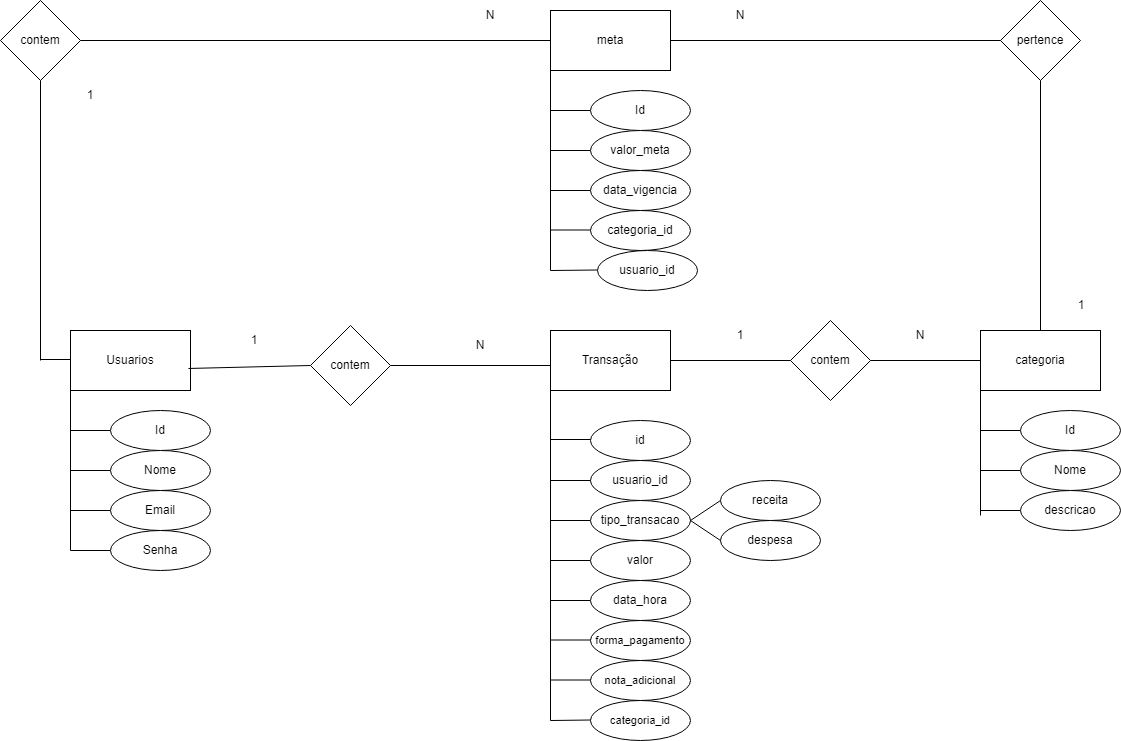

The diagram above was exported from draw.io. Its source (the exported page's mxGraphModel, read from the mxfile embedded in the PNG):
<mxGraphModel dx="954" dy="1761" grid="1" gridSize="10" guides="1" tooltips="1" connect="1" arrows="1" fold="1" page="1" pageScale="1" pageWidth="827" pageHeight="1169" math="0" shadow="0">
  <root>
    <mxCell id="0" />
    <mxCell id="1" parent="0" />
    <mxCell id="POeLBxjwD15rbcfgWVZ4-6" value="Usuarios" style="rounded=0;whiteSpace=wrap;html=1;" parent="1" vertex="1">
      <mxGeometry x="200" y="160" width="120" height="60" as="geometry" />
    </mxCell>
    <mxCell id="POeLBxjwD15rbcfgWVZ4-11" value="" style="endArrow=none;html=1;rounded=0;entryX=0;entryY=1;entryDx=0;entryDy=0;" parent="1" target="POeLBxjwD15rbcfgWVZ4-6" edge="1">
      <mxGeometry width="50" height="50" relative="1" as="geometry">
        <mxPoint x="200" y="380" as="sourcePoint" />
        <mxPoint x="410" y="280" as="targetPoint" />
      </mxGeometry>
    </mxCell>
    <mxCell id="POeLBxjwD15rbcfgWVZ4-13" value="" style="endArrow=none;html=1;rounded=0;" parent="1" edge="1">
      <mxGeometry width="50" height="50" relative="1" as="geometry">
        <mxPoint x="200" y="300" as="sourcePoint" />
        <mxPoint x="240" y="300" as="targetPoint" />
      </mxGeometry>
    </mxCell>
    <mxCell id="POeLBxjwD15rbcfgWVZ4-14" value="Nome" style="ellipse;whiteSpace=wrap;html=1;" parent="1" vertex="1">
      <mxGeometry x="240" y="280" width="100" height="40" as="geometry" />
    </mxCell>
    <mxCell id="POeLBxjwD15rbcfgWVZ4-15" value="" style="endArrow=none;html=1;rounded=0;" parent="1" edge="1">
      <mxGeometry width="50" height="50" relative="1" as="geometry">
        <mxPoint x="200" y="340" as="sourcePoint" />
        <mxPoint x="240" y="340" as="targetPoint" />
      </mxGeometry>
    </mxCell>
    <mxCell id="POeLBxjwD15rbcfgWVZ4-16" value="Email" style="ellipse;whiteSpace=wrap;html=1;" parent="1" vertex="1">
      <mxGeometry x="240" y="320" width="100" height="40" as="geometry" />
    </mxCell>
    <mxCell id="POeLBxjwD15rbcfgWVZ4-17" value="" style="endArrow=none;html=1;rounded=0;" parent="1" edge="1">
      <mxGeometry width="50" height="50" relative="1" as="geometry">
        <mxPoint x="200" y="380" as="sourcePoint" />
        <mxPoint x="240" y="380" as="targetPoint" />
      </mxGeometry>
    </mxCell>
    <mxCell id="POeLBxjwD15rbcfgWVZ4-18" value="Senha" style="ellipse;whiteSpace=wrap;html=1;" parent="1" vertex="1">
      <mxGeometry x="240" y="360" width="100" height="40" as="geometry" />
    </mxCell>
    <mxCell id="POeLBxjwD15rbcfgWVZ4-19" value="Transação" style="rounded=0;whiteSpace=wrap;html=1;" parent="1" vertex="1">
      <mxGeometry x="680" y="160" width="120" height="60" as="geometry" />
    </mxCell>
    <mxCell id="POeLBxjwD15rbcfgWVZ4-20" value="" style="endArrow=none;html=1;rounded=0;entryX=0;entryY=1;entryDx=0;entryDy=0;" parent="1" target="POeLBxjwD15rbcfgWVZ4-19" edge="1">
      <mxGeometry width="50" height="50" relative="1" as="geometry">
        <mxPoint x="680" y="550" as="sourcePoint" />
        <mxPoint x="890" y="280" as="targetPoint" />
      </mxGeometry>
    </mxCell>
    <mxCell id="POeLBxjwD15rbcfgWVZ4-21" value="" style="endArrow=none;html=1;rounded=0;" parent="1" edge="1">
      <mxGeometry width="50" height="50" relative="1" as="geometry">
        <mxPoint x="680" y="350" as="sourcePoint" />
        <mxPoint x="720" y="350" as="targetPoint" />
      </mxGeometry>
    </mxCell>
    <mxCell id="POeLBxjwD15rbcfgWVZ4-22" value="tipo_transacao" style="ellipse;whiteSpace=wrap;html=1;" parent="1" vertex="1">
      <mxGeometry x="720" y="330" width="100" height="40" as="geometry" />
    </mxCell>
    <mxCell id="POeLBxjwD15rbcfgWVZ4-23" value="" style="endArrow=none;html=1;rounded=0;" parent="1" edge="1">
      <mxGeometry width="50" height="50" relative="1" as="geometry">
        <mxPoint x="680" y="390" as="sourcePoint" />
        <mxPoint x="720" y="390" as="targetPoint" />
      </mxGeometry>
    </mxCell>
    <mxCell id="POeLBxjwD15rbcfgWVZ4-24" value="valor" style="ellipse;whiteSpace=wrap;html=1;" parent="1" vertex="1">
      <mxGeometry x="720" y="370" width="100" height="40" as="geometry" />
    </mxCell>
    <mxCell id="POeLBxjwD15rbcfgWVZ4-25" value="" style="endArrow=none;html=1;rounded=0;" parent="1" edge="1">
      <mxGeometry width="50" height="50" relative="1" as="geometry">
        <mxPoint x="680" y="430" as="sourcePoint" />
        <mxPoint x="720" y="430" as="targetPoint" />
      </mxGeometry>
    </mxCell>
    <mxCell id="POeLBxjwD15rbcfgWVZ4-26" value="data_hora" style="ellipse;whiteSpace=wrap;html=1;" parent="1" vertex="1">
      <mxGeometry x="720" y="410" width="100" height="40" as="geometry" />
    </mxCell>
    <mxCell id="POeLBxjwD15rbcfgWVZ4-29" value="" style="endArrow=none;html=1;rounded=0;" parent="1" edge="1">
      <mxGeometry width="50" height="50" relative="1" as="geometry">
        <mxPoint x="200" y="260" as="sourcePoint" />
        <mxPoint x="240" y="260" as="targetPoint" />
      </mxGeometry>
    </mxCell>
    <mxCell id="POeLBxjwD15rbcfgWVZ4-30" value="Id" style="ellipse;whiteSpace=wrap;html=1;" parent="1" vertex="1">
      <mxGeometry x="240" y="240" width="100" height="40" as="geometry" />
    </mxCell>
    <mxCell id="POeLBxjwD15rbcfgWVZ4-31" value="id" style="ellipse;whiteSpace=wrap;html=1;" parent="1" vertex="1">
      <mxGeometry x="720" y="250" width="100" height="40" as="geometry" />
    </mxCell>
    <mxCell id="POeLBxjwD15rbcfgWVZ4-33" value="" style="endArrow=none;html=1;rounded=0;exitX=1;exitY=0.5;exitDx=0;exitDy=0;" parent="1" source="POeLBxjwD15rbcfgWVZ4-22" edge="1">
      <mxGeometry width="50" height="50" relative="1" as="geometry">
        <mxPoint x="830" y="335" as="sourcePoint" />
        <mxPoint x="850" y="330" as="targetPoint" />
      </mxGeometry>
    </mxCell>
    <mxCell id="POeLBxjwD15rbcfgWVZ4-35" value="receita" style="ellipse;whiteSpace=wrap;html=1;" parent="1" vertex="1">
      <mxGeometry x="850" y="310" width="100" height="40" as="geometry" />
    </mxCell>
    <mxCell id="POeLBxjwD15rbcfgWVZ4-36" value="despesa" style="ellipse;whiteSpace=wrap;html=1;" parent="1" vertex="1">
      <mxGeometry x="850" y="350" width="100" height="40" as="geometry" />
    </mxCell>
    <mxCell id="POeLBxjwD15rbcfgWVZ4-37" value="" style="endArrow=none;html=1;rounded=0;entryX=0;entryY=0.5;entryDx=0;entryDy=0;" parent="1" target="POeLBxjwD15rbcfgWVZ4-36" edge="1">
      <mxGeometry width="50" height="50" relative="1" as="geometry">
        <mxPoint x="820" y="350" as="sourcePoint" />
        <mxPoint x="860" y="340" as="targetPoint" />
      </mxGeometry>
    </mxCell>
    <mxCell id="POeLBxjwD15rbcfgWVZ4-38" value="" style="endArrow=none;html=1;rounded=0;" parent="1" edge="1">
      <mxGeometry width="50" height="50" relative="1" as="geometry">
        <mxPoint x="680" y="269" as="sourcePoint" />
        <mxPoint x="720" y="269" as="targetPoint" />
      </mxGeometry>
    </mxCell>
    <mxCell id="POeLBxjwD15rbcfgWVZ4-39" value="&lt;font style=&quot;font-size: 11px;&quot;&gt;forma_pagamento&lt;/font&gt;" style="ellipse;whiteSpace=wrap;html=1;" parent="1" vertex="1">
      <mxGeometry x="720" y="450" width="100" height="40" as="geometry" />
    </mxCell>
    <mxCell id="POeLBxjwD15rbcfgWVZ4-40" value="&lt;span style=&quot;font-size: 11px;&quot;&gt;nota_adicional&lt;/span&gt;" style="ellipse;whiteSpace=wrap;html=1;" parent="1" vertex="1">
      <mxGeometry x="720" y="490" width="100" height="40" as="geometry" />
    </mxCell>
    <mxCell id="POeLBxjwD15rbcfgWVZ4-42" value="" style="endArrow=none;html=1;rounded=0;" parent="1" edge="1">
      <mxGeometry width="50" height="50" relative="1" as="geometry">
        <mxPoint x="680" y="509.5" as="sourcePoint" />
        <mxPoint x="720" y="509.5" as="targetPoint" />
      </mxGeometry>
    </mxCell>
    <mxCell id="POeLBxjwD15rbcfgWVZ4-43" value="" style="endArrow=none;html=1;rounded=0;" parent="1" edge="1">
      <mxGeometry width="50" height="50" relative="1" as="geometry">
        <mxPoint x="680" y="469.5" as="sourcePoint" />
        <mxPoint x="720" y="469.5" as="targetPoint" />
      </mxGeometry>
    </mxCell>
    <mxCell id="POeLBxjwD15rbcfgWVZ4-44" value="&lt;span style=&quot;font-size: 11px;&quot;&gt;categoria_id&lt;/span&gt;" style="ellipse;whiteSpace=wrap;html=1;" parent="1" vertex="1">
      <mxGeometry x="720" y="530" width="100" height="40" as="geometry" />
    </mxCell>
    <mxCell id="POeLBxjwD15rbcfgWVZ4-45" value="" style="endArrow=none;html=1;rounded=0;" parent="1" edge="1">
      <mxGeometry width="50" height="50" relative="1" as="geometry">
        <mxPoint x="680" y="550" as="sourcePoint" />
        <mxPoint x="720" y="549.5" as="targetPoint" />
      </mxGeometry>
    </mxCell>
    <mxCell id="POeLBxjwD15rbcfgWVZ4-46" value="categoria" style="rounded=0;whiteSpace=wrap;html=1;" parent="1" vertex="1">
      <mxGeometry x="1110" y="160" width="120" height="60" as="geometry" />
    </mxCell>
    <mxCell id="POeLBxjwD15rbcfgWVZ4-47" value="" style="endArrow=none;html=1;rounded=0;entryX=0;entryY=1;entryDx=0;entryDy=0;" parent="1" target="POeLBxjwD15rbcfgWVZ4-46" edge="1">
      <mxGeometry width="50" height="50" relative="1" as="geometry">
        <mxPoint x="1110" y="345" as="sourcePoint" />
        <mxPoint x="1320" y="280" as="targetPoint" />
      </mxGeometry>
    </mxCell>
    <mxCell id="POeLBxjwD15rbcfgWVZ4-48" value="" style="endArrow=none;html=1;rounded=0;" parent="1" edge="1">
      <mxGeometry width="50" height="50" relative="1" as="geometry">
        <mxPoint x="1110" y="300" as="sourcePoint" />
        <mxPoint x="1150" y="300" as="targetPoint" />
      </mxGeometry>
    </mxCell>
    <mxCell id="POeLBxjwD15rbcfgWVZ4-49" value="Nome" style="ellipse;whiteSpace=wrap;html=1;" parent="1" vertex="1">
      <mxGeometry x="1150" y="280" width="100" height="40" as="geometry" />
    </mxCell>
    <mxCell id="POeLBxjwD15rbcfgWVZ4-50" value="" style="endArrow=none;html=1;rounded=0;" parent="1" edge="1">
      <mxGeometry width="50" height="50" relative="1" as="geometry">
        <mxPoint x="1110" y="340" as="sourcePoint" />
        <mxPoint x="1150" y="340" as="targetPoint" />
      </mxGeometry>
    </mxCell>
    <mxCell id="POeLBxjwD15rbcfgWVZ4-51" value="descricao" style="ellipse;whiteSpace=wrap;html=1;" parent="1" vertex="1">
      <mxGeometry x="1150" y="320" width="100" height="40" as="geometry" />
    </mxCell>
    <mxCell id="POeLBxjwD15rbcfgWVZ4-54" value="" style="endArrow=none;html=1;rounded=0;" parent="1" edge="1">
      <mxGeometry width="50" height="50" relative="1" as="geometry">
        <mxPoint x="1110" y="260" as="sourcePoint" />
        <mxPoint x="1150" y="260" as="targetPoint" />
      </mxGeometry>
    </mxCell>
    <mxCell id="POeLBxjwD15rbcfgWVZ4-55" value="Id" style="ellipse;whiteSpace=wrap;html=1;" parent="1" vertex="1">
      <mxGeometry x="1150" y="240" width="100" height="40" as="geometry" />
    </mxCell>
    <mxCell id="POeLBxjwD15rbcfgWVZ4-56" value="meta" style="rounded=0;whiteSpace=wrap;html=1;" parent="1" vertex="1">
      <mxGeometry x="680" y="-160" width="120" height="60" as="geometry" />
    </mxCell>
    <mxCell id="POeLBxjwD15rbcfgWVZ4-57" value="" style="endArrow=none;html=1;rounded=0;entryX=0;entryY=1;entryDx=0;entryDy=0;" parent="1" target="POeLBxjwD15rbcfgWVZ4-56" edge="1">
      <mxGeometry width="50" height="50" relative="1" as="geometry">
        <mxPoint x="680" y="100" as="sourcePoint" />
        <mxPoint x="890" y="-40" as="targetPoint" />
      </mxGeometry>
    </mxCell>
    <mxCell id="POeLBxjwD15rbcfgWVZ4-58" value="" style="endArrow=none;html=1;rounded=0;" parent="1" edge="1">
      <mxGeometry width="50" height="50" relative="1" as="geometry">
        <mxPoint x="680" y="-20" as="sourcePoint" />
        <mxPoint x="720" y="-20" as="targetPoint" />
      </mxGeometry>
    </mxCell>
    <mxCell id="POeLBxjwD15rbcfgWVZ4-59" value="valor_meta" style="ellipse;whiteSpace=wrap;html=1;" parent="1" vertex="1">
      <mxGeometry x="720" y="-40" width="100" height="40" as="geometry" />
    </mxCell>
    <mxCell id="POeLBxjwD15rbcfgWVZ4-60" value="" style="endArrow=none;html=1;rounded=0;" parent="1" edge="1">
      <mxGeometry width="50" height="50" relative="1" as="geometry">
        <mxPoint x="680" y="20" as="sourcePoint" />
        <mxPoint x="720" y="20" as="targetPoint" />
      </mxGeometry>
    </mxCell>
    <mxCell id="POeLBxjwD15rbcfgWVZ4-61" value="data_vigencia" style="ellipse;whiteSpace=wrap;html=1;" parent="1" vertex="1">
      <mxGeometry x="720" width="100" height="40" as="geometry" />
    </mxCell>
    <mxCell id="POeLBxjwD15rbcfgWVZ4-62" value="" style="endArrow=none;html=1;rounded=0;" parent="1" edge="1">
      <mxGeometry width="50" height="50" relative="1" as="geometry">
        <mxPoint x="680" y="-60" as="sourcePoint" />
        <mxPoint x="720" y="-60" as="targetPoint" />
      </mxGeometry>
    </mxCell>
    <mxCell id="POeLBxjwD15rbcfgWVZ4-63" value="Id" style="ellipse;whiteSpace=wrap;html=1;" parent="1" vertex="1">
      <mxGeometry x="720" y="-80" width="100" height="40" as="geometry" />
    </mxCell>
    <mxCell id="POeLBxjwD15rbcfgWVZ4-64" value="contem" style="rhombus;whiteSpace=wrap;html=1;" parent="1" vertex="1">
      <mxGeometry x="440" y="155" width="80" height="80" as="geometry" />
    </mxCell>
    <mxCell id="POeLBxjwD15rbcfgWVZ4-65" value="" style="endArrow=none;html=1;rounded=0;entryX=0;entryY=0.5;entryDx=0;entryDy=0;exitX=0.983;exitY=0.633;exitDx=0;exitDy=0;exitPerimeter=0;" parent="1" source="POeLBxjwD15rbcfgWVZ4-6" target="POeLBxjwD15rbcfgWVZ4-64" edge="1">
      <mxGeometry width="50" height="50" relative="1" as="geometry">
        <mxPoint x="320" y="195" as="sourcePoint" />
        <mxPoint x="370" y="145" as="targetPoint" />
      </mxGeometry>
    </mxCell>
    <mxCell id="POeLBxjwD15rbcfgWVZ4-66" value="" style="endArrow=none;html=1;rounded=0;exitX=1;exitY=0.5;exitDx=0;exitDy=0;" parent="1" source="POeLBxjwD15rbcfgWVZ4-64" edge="1">
      <mxGeometry width="50" height="50" relative="1" as="geometry">
        <mxPoint x="544" y="205" as="sourcePoint" />
        <mxPoint x="680" y="195" as="targetPoint" />
      </mxGeometry>
    </mxCell>
    <mxCell id="POeLBxjwD15rbcfgWVZ4-67" value="" style="endArrow=none;html=1;rounded=0;entryX=0;entryY=0.5;entryDx=0;entryDy=0;exitX=1;exitY=0.5;exitDx=0;exitDy=0;" parent="1" source="POeLBxjwD15rbcfgWVZ4-72" target="POeLBxjwD15rbcfgWVZ4-46" edge="1">
      <mxGeometry width="50" height="50" relative="1" as="geometry">
        <mxPoint x="1020" y="210" as="sourcePoint" />
        <mxPoint x="1070" y="160" as="targetPoint" />
      </mxGeometry>
    </mxCell>
    <mxCell id="POeLBxjwD15rbcfgWVZ4-69" value="1" style="text;html=1;align=center;verticalAlign=middle;whiteSpace=wrap;rounded=0;" parent="1" vertex="1">
      <mxGeometry x="354" y="155" width="60" height="30" as="geometry" />
    </mxCell>
    <mxCell id="POeLBxjwD15rbcfgWVZ4-70" value="N" style="text;html=1;align=center;verticalAlign=middle;whiteSpace=wrap;rounded=0;" parent="1" vertex="1">
      <mxGeometry x="580" y="160" width="60" height="30" as="geometry" />
    </mxCell>
    <mxCell id="POeLBxjwD15rbcfgWVZ4-72" value="contem" style="rhombus;whiteSpace=wrap;html=1;" parent="1" vertex="1">
      <mxGeometry x="920" y="150" width="80" height="80" as="geometry" />
    </mxCell>
    <mxCell id="POeLBxjwD15rbcfgWVZ4-73" value="" style="endArrow=none;html=1;rounded=0;exitX=1;exitY=0.5;exitDx=0;exitDy=0;" parent="1" target="POeLBxjwD15rbcfgWVZ4-72" edge="1">
      <mxGeometry width="50" height="50" relative="1" as="geometry">
        <mxPoint x="800" y="190" as="sourcePoint" />
        <mxPoint x="900" y="200" as="targetPoint" />
      </mxGeometry>
    </mxCell>
    <mxCell id="POeLBxjwD15rbcfgWVZ4-75" value="1" style="text;html=1;align=center;verticalAlign=middle;whiteSpace=wrap;rounded=0;" parent="1" vertex="1">
      <mxGeometry x="840" y="150" width="60" height="30" as="geometry" />
    </mxCell>
    <mxCell id="POeLBxjwD15rbcfgWVZ4-76" value="N" style="text;html=1;align=center;verticalAlign=middle;whiteSpace=wrap;rounded=0;" parent="1" vertex="1">
      <mxGeometry x="1020" y="150" width="60" height="30" as="geometry" />
    </mxCell>
    <mxCell id="y9nDA7qnq3AyLQbDRmra-1" value="usuario_id" style="ellipse;whiteSpace=wrap;html=1;" parent="1" vertex="1">
      <mxGeometry x="720" y="290" width="100" height="40" as="geometry" />
    </mxCell>
    <mxCell id="y9nDA7qnq3AyLQbDRmra-2" value="" style="endArrow=none;html=1;rounded=0;" parent="1" edge="1">
      <mxGeometry width="50" height="50" relative="1" as="geometry">
        <mxPoint x="680" y="310" as="sourcePoint" />
        <mxPoint x="720" y="310" as="targetPoint" />
      </mxGeometry>
    </mxCell>
    <mxCell id="y9nDA7qnq3AyLQbDRmra-3" value="contem" style="rhombus;whiteSpace=wrap;html=1;" parent="1" vertex="1">
      <mxGeometry x="130" y="-170" width="80" height="80" as="geometry" />
    </mxCell>
    <mxCell id="y9nDA7qnq3AyLQbDRmra-4" value="" style="endArrow=none;html=1;rounded=0;entryX=0;entryY=0.5;entryDx=0;entryDy=0;" parent="1" edge="1">
      <mxGeometry width="50" height="50" relative="1" as="geometry">
        <mxPoint x="170" y="189" as="sourcePoint" />
        <mxPoint x="200" y="189" as="targetPoint" />
      </mxGeometry>
    </mxCell>
    <mxCell id="y9nDA7qnq3AyLQbDRmra-5" value="" style="endArrow=none;html=1;rounded=0;exitX=0.5;exitY=1;exitDx=0;exitDy=0;" parent="1" source="y9nDA7qnq3AyLQbDRmra-3" edge="1">
      <mxGeometry width="50" height="50" relative="1" as="geometry">
        <mxPoint x="90" y="-90" as="sourcePoint" />
        <mxPoint x="170" y="190" as="targetPoint" />
      </mxGeometry>
    </mxCell>
    <mxCell id="y9nDA7qnq3AyLQbDRmra-8" value="" style="endArrow=none;html=1;rounded=0;entryX=0;entryY=0.5;entryDx=0;entryDy=0;exitX=1;exitY=0.5;exitDx=0;exitDy=0;" parent="1" source="y9nDA7qnq3AyLQbDRmra-3" target="POeLBxjwD15rbcfgWVZ4-56" edge="1">
      <mxGeometry width="50" height="50" relative="1" as="geometry">
        <mxPoint x="267" y="-120" as="sourcePoint" />
        <mxPoint x="827" y="-120" as="targetPoint" />
      </mxGeometry>
    </mxCell>
    <mxCell id="y9nDA7qnq3AyLQbDRmra-9" value="1" style="text;html=1;align=center;verticalAlign=middle;whiteSpace=wrap;rounded=0;" parent="1" vertex="1">
      <mxGeometry x="190" y="-90" width="60" height="30" as="geometry" />
    </mxCell>
    <mxCell id="y9nDA7qnq3AyLQbDRmra-10" value="N" style="text;html=1;align=center;verticalAlign=middle;whiteSpace=wrap;rounded=0;" parent="1" vertex="1">
      <mxGeometry x="590" y="-170" width="60" height="30" as="geometry" />
    </mxCell>
    <mxCell id="y9nDA7qnq3AyLQbDRmra-12" value="pertence" style="rhombus;whiteSpace=wrap;html=1;" parent="1" vertex="1">
      <mxGeometry x="1130" y="-170" width="80" height="80" as="geometry" />
    </mxCell>
    <mxCell id="y9nDA7qnq3AyLQbDRmra-13" value="" style="endArrow=none;html=1;rounded=0;exitX=0.5;exitY=1;exitDx=0;exitDy=0;entryX=0.5;entryY=0;entryDx=0;entryDy=0;" parent="1" source="y9nDA7qnq3AyLQbDRmra-12" target="POeLBxjwD15rbcfgWVZ4-46" edge="1">
      <mxGeometry width="50" height="50" relative="1" as="geometry">
        <mxPoint x="1170" y="-80" as="sourcePoint" />
        <mxPoint x="1170" y="150" as="targetPoint" />
      </mxGeometry>
    </mxCell>
    <mxCell id="y9nDA7qnq3AyLQbDRmra-14" value="" style="endArrow=none;html=1;rounded=0;entryX=0;entryY=0.5;entryDx=0;entryDy=0;exitX=1;exitY=0.5;exitDx=0;exitDy=0;" parent="1" source="POeLBxjwD15rbcfgWVZ4-56" target="y9nDA7qnq3AyLQbDRmra-12" edge="1">
      <mxGeometry width="50" height="50" relative="1" as="geometry">
        <mxPoint x="810" y="-165" as="sourcePoint" />
        <mxPoint x="1130" y="-155" as="targetPoint" />
      </mxGeometry>
    </mxCell>
    <mxCell id="y9nDA7qnq3AyLQbDRmra-15" value="N" style="text;html=1;align=center;verticalAlign=middle;whiteSpace=wrap;rounded=0;" parent="1" vertex="1">
      <mxGeometry x="840" y="-170" width="60" height="30" as="geometry" />
    </mxCell>
    <mxCell id="y9nDA7qnq3AyLQbDRmra-16" value="1" style="text;html=1;align=center;verticalAlign=middle;whiteSpace=wrap;rounded=0;" parent="1" vertex="1">
      <mxGeometry x="1181" y="120" width="60" height="30" as="geometry" />
    </mxCell>
    <mxCell id="y9nDA7qnq3AyLQbDRmra-17" value="categoria_id" style="ellipse;whiteSpace=wrap;html=1;" parent="1" vertex="1">
      <mxGeometry x="720" y="40" width="100" height="40" as="geometry" />
    </mxCell>
    <mxCell id="y9nDA7qnq3AyLQbDRmra-19" value="" style="endArrow=none;html=1;rounded=0;" parent="1" edge="1">
      <mxGeometry width="50" height="50" relative="1" as="geometry">
        <mxPoint x="680" y="59.5" as="sourcePoint" />
        <mxPoint x="720" y="59.5" as="targetPoint" />
      </mxGeometry>
    </mxCell>
    <mxCell id="eVswGPIDbMmSPSl50mVy-1" value="usuario_id" style="ellipse;whiteSpace=wrap;html=1;" vertex="1" parent="1">
      <mxGeometry x="727" y="80" width="100" height="40" as="geometry" />
    </mxCell>
    <mxCell id="eVswGPIDbMmSPSl50mVy-2" value="" style="endArrow=none;html=1;rounded=0;" edge="1" parent="1">
      <mxGeometry width="50" height="50" relative="1" as="geometry">
        <mxPoint x="680" y="100" as="sourcePoint" />
        <mxPoint x="727" y="99.5" as="targetPoint" />
      </mxGeometry>
    </mxCell>
  </root>
</mxGraphModel>